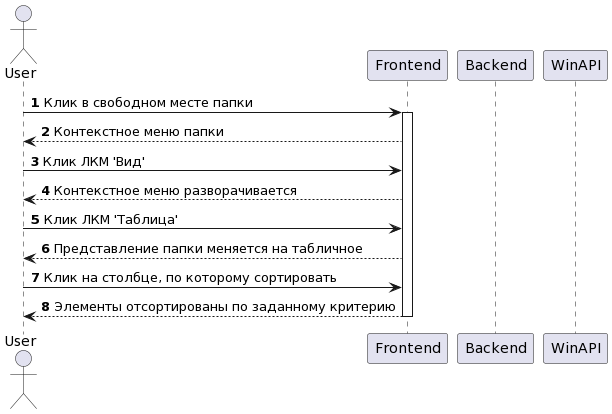

The diagram above was rendered by PlantUML. Its source (embedded in the PNG):
@startuml
autonumber
actor User
participant "Frontend" as Frontend
participant "Backend" as Backend
participant "WinAPI" as WinAPI

User -> Frontend: Клик в свободном месте папки

activate Frontend
Frontend --> User: Контекстное меню папки
User -> Frontend: Клик ЛКМ 'Вид'
Frontend --> User: Контекстное меню разворачивается
User -> Frontend: Клик ЛКМ 'Таблица'
Frontend --> User: Представление папки меняется на табличное
User -> Frontend: Клик на столбце, по которому сортировать
Frontend --> User: Элементы отсортированы по заданному критерию
deactivate Frontend
@enduml